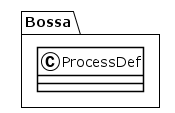

The diagram above was rendered by PlantUML. Its source (embedded in the PNG):
@startuml
!theme plain
package Bossa {
class ProcessDef {
}
}
@enduml